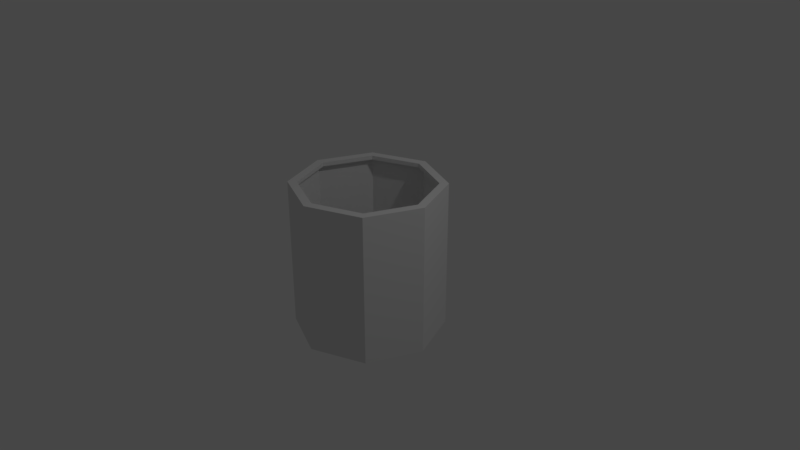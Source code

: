 # Source: interstage_fairing_2m_simple.blend  (saved by Blender 2.79.0; exported with 4.5.12 LTS)
import bpy
from mathutils import Matrix  # noqa: F401  (used for matrix-valued properties, if any)

bpy.ops.wm.read_factory_settings(use_empty=True)
scene = bpy.context.scene
scene.name = 'Scene'

# ---- collections
col_collection_1 = bpy.data.collections.new('Collection 1'); scene.collection.children.link(col_collection_1)

# ---- world
world_world = bpy.data.worlds.new('World'); scene.world = world_world
world_world.color = (0.05088, 0.05088, 0.05088)
world_world.use_sun_shadow = False
world_world.sun_shadow_jitter_overblur = 0.0
world_world.cycles.sampling_method = 'MANUAL'

# ---- cameras
cam_camera = bpy.data.cameras.new('Camera')
cam_camera.clip_end = 100.0
cam_camera.lens = 35.0
cam_camera.sensor_width = 32.0
cam_camera.sensor_height = 18.0
cam_camera.ortho_scale = 7.314
cam_camera.dof.focus_distance = 0.0

# ---- lights
light_lamp = bpy.data.lights.new('Lamp', 'POINT')
light_lamp.transmission_factor = 0.0
light_lamp.cutoff_distance = 30.0
light_lamp.energy = 100.0
light_lamp.shadow_buffer_clip_start = 1.001
light_lamp.shadow_soft_size = 0.1
light_lamp.shadow_maximum_resolution = 0.006
light_lamp.use_absolute_resolution = True

# ---- meshes
me_cylinder = bpy.data.meshes.new('Cylinder')
me_cylinder.from_pydata([(0.0, 0.9709, -0.9452), (0.0, 0.9709, 0.9452), (0.6865, 0.6865, -0.9452), (0.6865, 0.6865, 0.9452), (0.9709, -4.244e-08, -0.9452), (0.9709, -4.244e-08, 0.9452), (0.6865, -0.6865, -0.9452), (0.6865, -0.6865, 0.9452), (-8.488e-08, -0.9709, -0.9452), (-8.488e-08, -0.9709, 0.9452), (-0.6865, -0.6865, -0.9452), (-0.6865, -0.6865, 0.9452), (-0.9709, 1.158e-08, -0.9452), (-0.9709, 1.158e-08, 0.9452), (-0.6865, 0.6865, -0.9452), (-0.6865, 0.6865, 0.9452), (0.0, 1.0, -1.0), (0.0, 1.0, 1.0), (0.7071, 0.7071, -1.0), (0.7071, 0.7071, 1.0), (1.0, -4.371e-08, -1.0), (1.0, -4.371e-08, 1.0), (0.7071, -0.7071, -1.0), (0.7071, -0.7071, 1.0), (-8.742e-08, -1.0, -1.0), (-8.742e-08, -1.0, 1.0), (-0.7071, -0.7071, -1.0), (-0.7071, -0.7071, 1.0), (-1.0, 1.192e-08, -1.0), (-1.0, 1.192e-08, 1.0), (-0.7071, 0.7071, -1.0), (-0.7071, 0.7071, 1.0), (-7.727e-08, -0.8839, 1.0), (-7.727e-08, -0.8839, -1.0), (0.625, -0.625, 1.0), (0.625, -0.625, -1.0), (0.625, 0.625, 1.0), (0.625, 0.625, -1.0), (0.0, 0.8839, 1.0), (0.0, 0.8839, -1.0), (-0.625, -0.625, 1.0), (-0.625, -0.625, -1.0), (-0.625, 0.625, 1.0), (-0.625, 0.625, -1.0), (-0.8839, 1.054e-08, 1.0), (-0.8839, 1.054e-08, -1.0), (0.8839, -3.863e-08, 1.0), (0.8839, -3.863e-08, -1.0), (0.625, -0.625, 0.9452), (-7.727e-08, -0.8839, -0.9452), (-0.8839, 9.157e-09, 0.9452), (0.8839, -4.002e-08, 0.9452), (-7.727e-08, -0.8839, 0.9452), (-0.625, -0.625, -0.9452), (-0.625, 0.625, -0.9452), (0.625, -0.625, -0.9452), (-0.625, -0.625, 0.9452), (-0.8839, 1.054e-08, -0.9452), (0.625, 0.625, 0.9452), (0.8839, -3.863e-08, -0.9452), (0.625, 0.625, -0.9452), (-0.625, 0.625, 0.9452), (0.0, 0.8839, 0.9452), (0.0, 0.8839, -0.9452)], [], [(0, 2, 3, 1), (2, 4, 5, 3), (4, 6, 7, 5), (6, 8, 9, 7), (8, 10, 11, 9), (10, 12, 13, 11), (3, 5, 51, 58, 62, 61, 50, 13, 15, 1), (12, 14, 15, 13), (14, 0, 1, 15), (0, 14, 12, 57, 54, 63, 60, 59, 4, 2), (16, 17, 19, 18), (18, 19, 21, 20), (20, 21, 23, 22), (22, 23, 25, 24), (24, 25, 27, 26), (26, 27, 29, 28), (19, 17, 31, 29, 44, 42, 38, 36, 46, 21), (28, 29, 31, 30), (30, 31, 17, 16), (16, 18, 20, 47, 37, 39, 43, 45, 28, 30), (43, 54, 57, 45), (21, 46, 34, 32, 40, 44, 29, 27, 25, 23), (47, 59, 60, 37), (45, 57, 53, 41), (35, 55, 59, 47), (33, 49, 55, 35), (39, 63, 54, 43), (37, 60, 63, 39), (41, 53, 49, 33), (28, 45, 41, 33, 35, 47, 20, 22, 24, 26), (48, 52, 32, 34), (51, 48, 34, 46), (12, 10, 8, 6, 4, 59, 55, 49, 53, 57), (56, 50, 44, 40), (61, 62, 38, 42), (5, 7, 9, 11, 13, 50, 56, 52, 48, 51), (52, 56, 40, 32), (50, 61, 42, 44), (62, 58, 36, 38), (58, 51, 46, 36)])
me_cylinder.use_remesh_preserve_volume = False
me_cylinder.use_remesh_preserve_attributes = False
me_cylinder.use_mirror_vertex_groups = False
me_cylinder.update()

# ---- objects
ob_cylinder = bpy.data.objects.new('Cylinder', me_cylinder)
ob_lamp = bpy.data.objects.new('Lamp', light_lamp)
ob_camera = bpy.data.objects.new('Camera', cam_camera)

# ---- transforms, parenting, visibility, modifiers, constraints
ob_cylinder.location = (0.0, 0.0, 0.0)
ob_cylinder.lineart.crease_threshold = 0.0
ob_lamp.location = (4.076, 1.005, 5.904)
ob_lamp.rotation_euler = (0.6503, 0.05522, 1.866)
ob_lamp.lock_rotations_4d = False
ob_lamp.empty_display_type = 'ARROWS'
ob_lamp.color = (0.0, 0.0, 0.0, 0.0)
ob_lamp.lineart.crease_threshold = 0.0
ob_camera.location = (7.481, -6.508, 5.344)
ob_camera.rotation_euler = (1.109, 0.0, 0.8149)
ob_camera.lock_rotations_4d = False
ob_camera.empty_display_type = 'ARROWS'
ob_camera.color = (0.0, 0.0, 0.0, 0.0)
ob_camera.display_type = 'WIRE'
ob_camera.lineart.crease_threshold = 0.0

# ---- collection membership
col_collection_1.objects.link(ob_cylinder)
col_collection_1.objects.link(ob_lamp)
col_collection_1.objects.link(ob_camera)

# ---- scene / render settings (as saved in the file)
scene.camera = ob_camera
scene.frame_start = 1; scene.frame_end = 250; scene.frame_set(1)
scene.render.engine = 'CYCLES'
scene.render.resolution_percentage = 50
scene.render.dither_intensity = 0.0
scene.cycles.use_denoising = False
scene.cycles.samples = 128
scene.cycles.sampling_pattern = 'TABULATED_SOBOL'
scene.cycles.use_adaptive_sampling = False
scene.cycles.use_light_tree = False
scene.cycles.blur_glossy = 0.0
scene.cycles.sample_clamp_indirect = 0.0
scene.view_settings.view_transform = 'Filmic'
bpy.context.view_layer.update()
